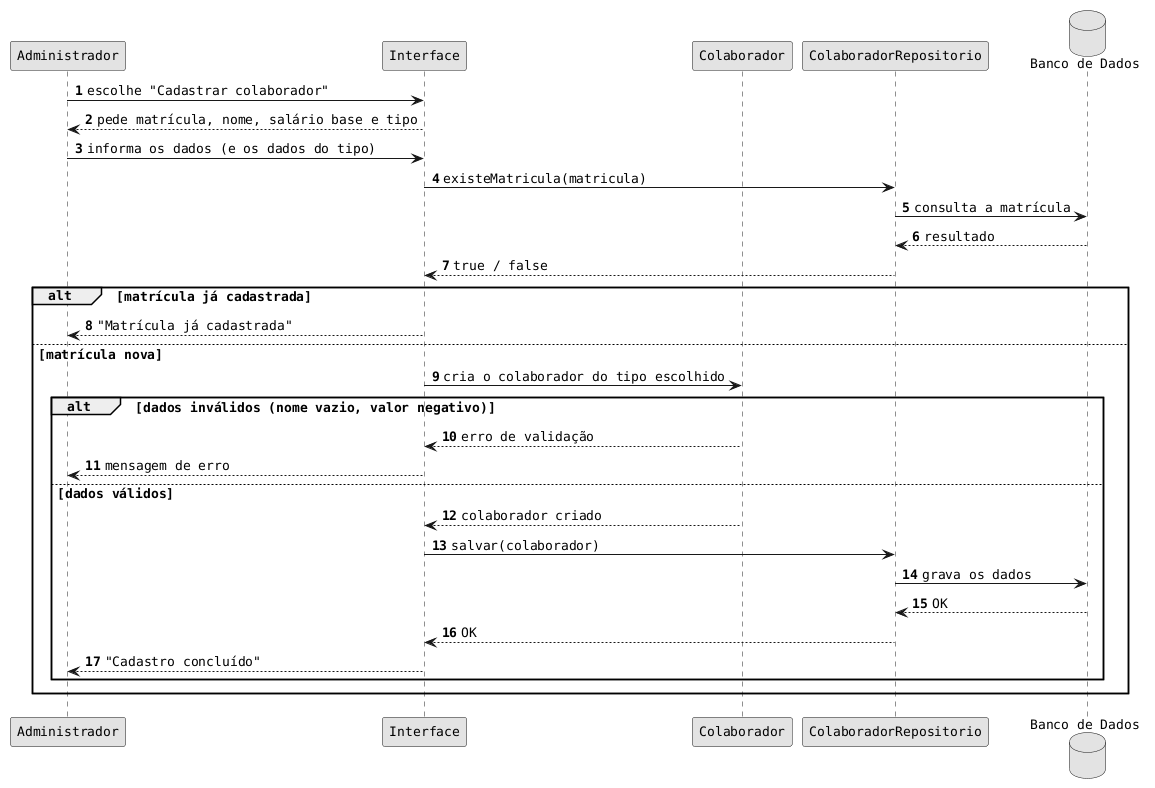

The diagram above was rendered by PlantUML. Its source (embedded in the PNG):
@startuml
skinparam monochrome true
skinparam shadowing false
skinparam defaultFontName Courier
skinparam defaultFontSize 13
autonumber

participant "Administrador" as Adm 
participant "Interface" as UI
participant "Colaborador" as C
participant "ColaboradorRepositorio" as Repo
database "Banco de Dados" as BD

Adm -> UI : escolhe "Cadastrar colaborador"
UI --> Adm : pede matrícula, nome, salário base e tipo
Adm -> UI : informa os dados (e os dados do tipo)
UI -> Repo : existeMatricula(matricula)
Repo -> BD : consulta a matrícula
BD --> Repo : resultado
Repo --> UI : true / false

alt matrícula já cadastrada
  UI --> Adm : "Matrícula já cadastrada"
else matrícula nova
  UI -> C : cria o colaborador do tipo escolhido
  alt dados inválidos (nome vazio, valor negativo)
    C --> UI : erro de validação
    UI --> Adm : mensagem de erro
  else dados válidos
    C --> UI : colaborador criado
    UI -> Repo : salvar(colaborador)
    Repo -> BD : grava os dados
    BD --> Repo : OK
    Repo --> UI : OK
    UI --> Adm : "Cadastro concluído"
  end
end
@enduml